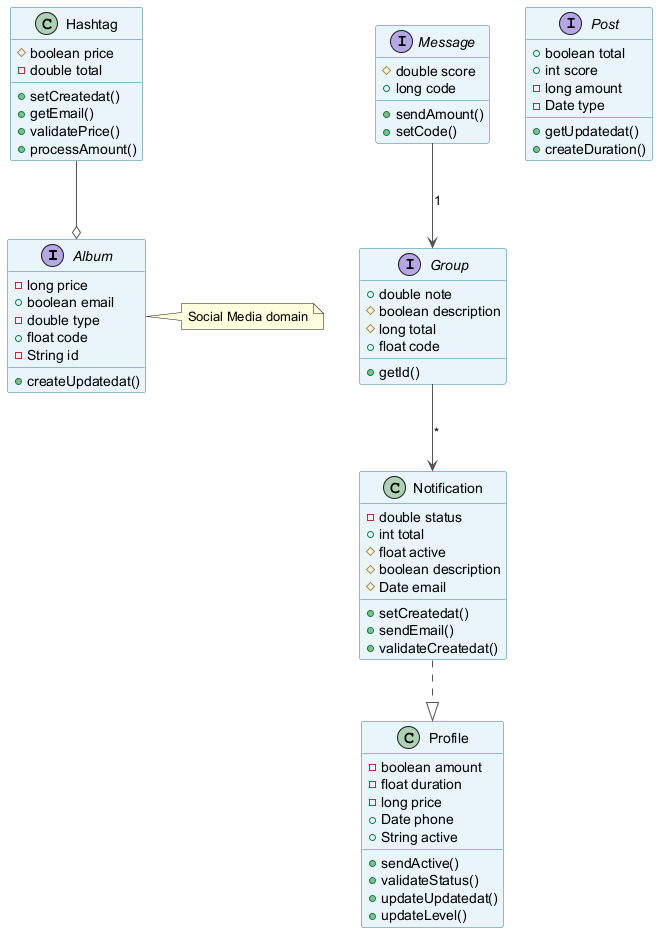

The diagram above was rendered by PlantUML. Its source (embedded in the PNG):
@startuml
skinparam backgroundColor #FFFFFF
skinparam classBackgroundColor #E8F4FA
skinparam classBorderColor #2C7DA0
skinparam ArrowColor #555555
interface Album {
  -long price
  +boolean email
  -double type
  +float code
  -String id
  +createUpdatedat()
}
interface Message {
  #double score
  +long code
  +sendAmount()
  +setCode()
}
class Notification {
  -double status
  +int total
  #float active
  #boolean description
  #Date email
  +setCreatedat()
  +sendEmail()
  +validateCreatedat()
}
class Hashtag {
  #boolean price
  -double total
  +setCreatedat()
  +getEmail()
  +validatePrice()
  +processAmount()
}
interface Post {
  +boolean total
  +int score
  -long amount
  -Date type
  +getUpdatedat()
  +createDuration()
}
interface Group {
  +double note
  #boolean description
  #long total
  +float code
  +getId()
}
class Profile {
  -boolean amount
  -float duration
  -long price
  +Date phone
  +String active
  +sendActive()
  +validateStatus()
  +updateUpdatedat()
  +updateLevel()
}
Group --> Notification : "*"
Message --> Group : "1"
Notification ..|> Profile
Hashtag --o Album
note right of Album : Social Media domain
@enduml